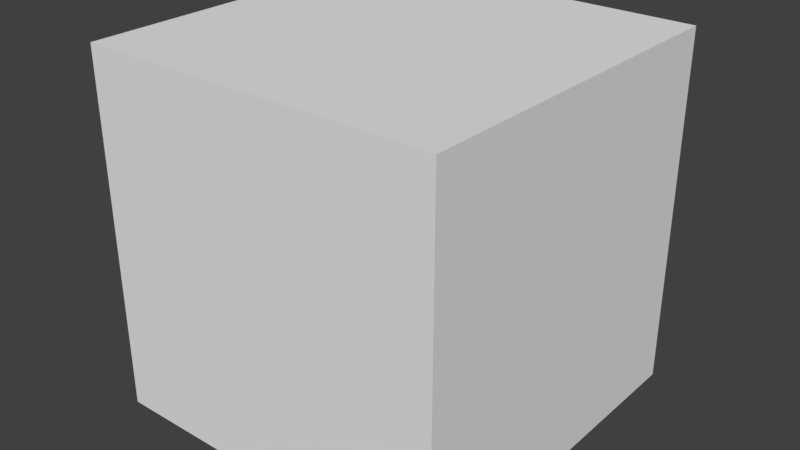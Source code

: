 # Source: Diax.blend  (saved by Blender 2.79.0; exported with 4.5.12 LTS)
import bpy
from mathutils import Matrix  # noqa: F401  (used for matrix-valued properties, if any)

bpy.ops.wm.read_factory_settings(use_empty=True)
scene = bpy.context.scene
scene.name = 'Scene'

# ---- collections
col_collection_1 = bpy.data.collections.new('Collection 1'); scene.collection.children.link(col_collection_1)

# ---- materials (node trees are filled in below, after node groups)
mat_material = bpy.data.materials.new('Material')
mat_material.alpha_threshold = 0.0
mat_material.use_transparent_shadow = False
mat_material.roughness = 0.5
mat_material.line_color = (0.0, 0.0, 0.0, 1.0)

# ---- material node trees

# ---- world
world_world = bpy.data.worlds.new('World'); scene.world = world_world
world_world.color = (0.05088, 0.05088, 0.05088)
world_world.use_sun_shadow = False
world_world.sun_shadow_jitter_overblur = 0.0
world_world.cycles.sampling_method = 'MANUAL'

# ---- meshes
me_circle = bpy.data.meshes.new('Circle')
me_circle.from_pydata([(0.0, 1.0, 0.0), (-0.9511, 0.309, 0.0), (-0.5878, -0.809, 0.0), (0.5878, -0.809, 0.0), (0.9511, 0.309, 0.0), (-4.583e-16, 1.0, 0.3795), (-0.9511, 0.309, 0.3795), (-0.5878, -0.809, 0.3795), (0.5878, -0.809, 0.3795), (0.9511, 0.309, 0.3795), (1.165e-08, 0.5112, 0.593), (-0.4862, 0.158, 0.593), (-0.3005, -0.4136, 0.593), (0.3005, -0.4136, 0.593), (0.4862, 0.158, 0.593)], [], [(1, 0, 4, 3, 2), (7, 8, 13, 12), (3, 4, 9, 8), (4, 0, 5, 9), (0, 1, 6, 5), (1, 2, 7, 6), (2, 3, 8, 7), (11, 12, 13, 14, 10), (8, 9, 14, 13), (9, 5, 10, 14), (5, 6, 11, 10), (6, 7, 12, 11)])
me_circle.use_remesh_preserve_volume = False
me_circle.use_remesh_preserve_attributes = False
me_circle.use_mirror_vertex_groups = False
me_circle.update()
me_cube_001 = bpy.data.meshes.new('Cube.001')
me_cube_001.from_pydata([(0.5, 0.5, -0.5), (0.5, -0.5, -0.5), (-0.5, -0.5, -0.5), (-0.5, 0.5, -0.5), (0.5, 0.5, 0.5), (0.5, -0.5, 0.5), (-0.5, -0.5, 0.5), (-0.5, 0.5, 0.5)], [], [(0, 1, 2, 3), (4, 7, 6, 5), (0, 4, 5, 1), (1, 5, 6, 2), (2, 6, 7, 3), (4, 0, 3, 7)])
me_cube_001.materials.append(mat_material)
me_cube_001.use_remesh_preserve_volume = False
me_cube_001.use_remesh_preserve_attributes = False
me_cube_001.use_mirror_vertex_groups = False
me_cube_001.update()

# ---- objects
ob_circle = bpy.data.objects.new('Circle', me_circle)
ob_cube_001 = bpy.data.objects.new('Cube.001', me_cube_001)

# ---- transforms, parenting, visibility, modifiers, constraints
ob_circle.location = (0.0, 0.0, 0.0)
ob_circle.rotation_euler = (1.571, -0.0, 0.0)
ob_circle.scale = (0.4608, 0.4608, 0.4608)
ob_circle.lineart.crease_threshold = 0.0
ob_cube_001.location = (0.0, 0.0, 0.0)
ob_cube_001.lock_rotations_4d = False
ob_cube_001.empty_display_type = 'ARROWS'
ob_cube_001.display_type = 'WIRE'
ob_cube_001.show_wire = True
ob_cube_001.lineart.crease_threshold = 0.0

# ---- collection membership
col_collection_1.objects.link(ob_circle)
col_collection_1.objects.link(ob_cube_001)

# ---- scene / render settings (as saved in the file)
scene.frame_start = 1; scene.frame_end = 250; scene.frame_set(1)
scene.render.engine = 'BLENDER_EEVEE_NEXT'
scene.render.resolution_percentage = 50
scene.render.dither_intensity = 0.0
scene.cycles.use_denoising = False
scene.cycles.samples = 128
scene.cycles.sampling_pattern = 'TABULATED_SOBOL'
scene.cycles.use_adaptive_sampling = False
scene.cycles.use_light_tree = False
scene.cycles.blur_glossy = 0.0
scene.cycles.sample_clamp_indirect = 0.0
scene.view_settings.view_transform = 'Standard'
bpy.context.view_layer.update()

# ---- added for rendering (the .blend has no active camera and no usable light): camera, sun
cam_auto = bpy.data.cameras.new('AutoCamera')
cam_auto.lens = 50.0
cam_auto.sensor_width = 36.0
cam_auto.clip_end = 1000.0
ob_auto_camera = bpy.data.objects.new('AutoCamera', cam_auto)
scene.collection.objects.link(ob_auto_camera)
ob_auto_camera.location = (1.60254, -1.92304, 1.28203)
ob_auto_camera.rotation_euler = (1.09748, -7.21219e-08, 0.694738)
scene.camera = ob_auto_camera
light_auto_sun = bpy.data.lights.new('AutoSun', 'SUN')
light_auto_sun.energy = 3.0
light_auto_sun.angle = 0.0523599
ob_auto_sun = bpy.data.objects.new('AutoSun', light_auto_sun)
scene.collection.objects.link(ob_auto_sun)
ob_auto_sun.rotation_euler = (0.872665, 0.174533, 0.523599)
bpy.context.view_layer.update()

